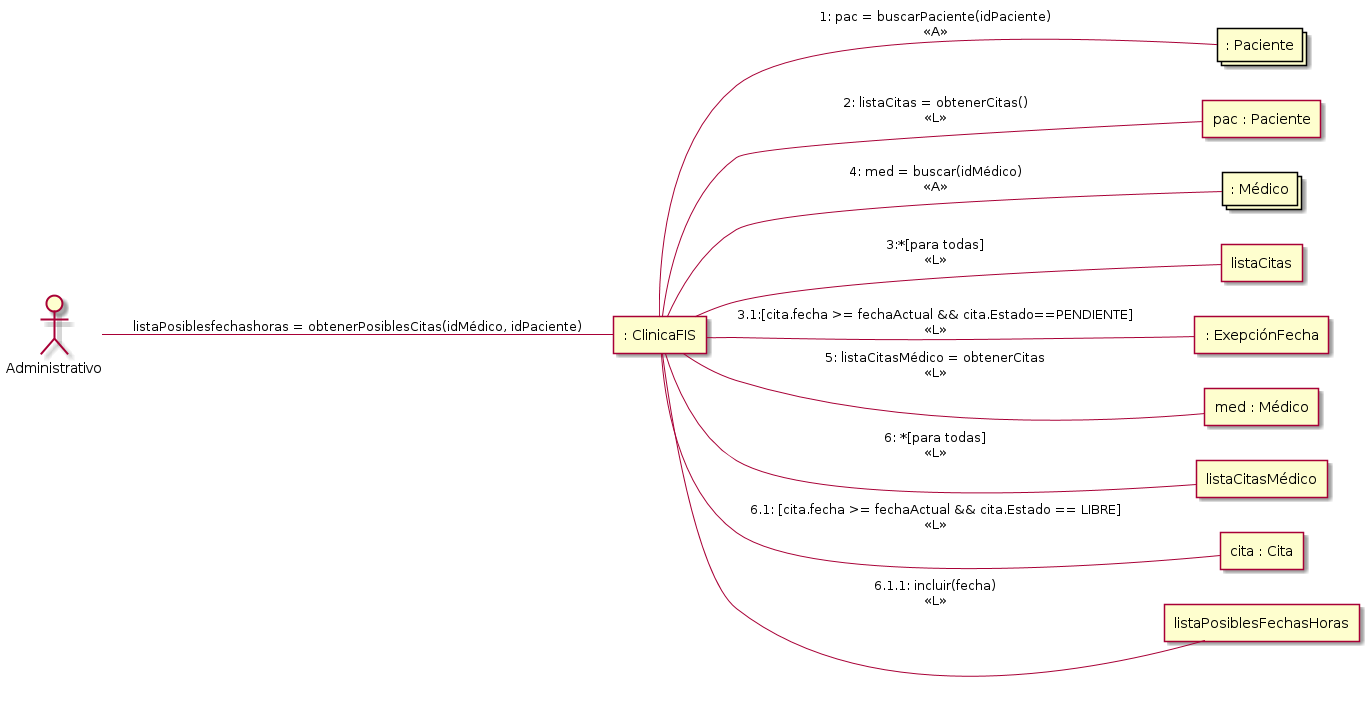

The diagram above was rendered by PlantUML. Its source (embedded in the PNG):
@startuml
left to right direction

actor Administrativo

agent ": ClinicaFIS" as FIS
collections ": Paciente" as p
agent "pac : Paciente" as pac
collections ": Médico" as m
agent listaCitas
agent ": ExepciónFecha" as exp
agent "med : Médico" as med
agent "listaCitasMédico" as l
agent "cita : Cita" as c
agent listaPosiblesFechasHoras

Administrativo -- FIS : "listaPosiblesfechashoras = obtenerPosiblesCitas(idMédico, idPaciente)"
FIS -- p : "1: pac = buscarPaciente(idPaciente)\n<<A>>"
FIS -- pac : "2: listaCitas = obtenerCitas()\n<<L>>"
FIS -- listaCitas : "3:*[para todas]\n<<L>>"
FIS -- exp : "3.1:[cita.fecha >= fechaActual && cita.Estado==PENDIENTE]\n<<L>>"
FIS -- m : "4: med = buscar(idMédico)\n<<A>>"
FIS -- med : "5: listaCitasMédico = obtenerCitas\n<<L>>"
FIS -- l : "6: *[para todas]\n<<L>>"
FIS -- c : "6.1: [cita.fecha >= fechaActual && cita.Estado == LIBRE]\n<<L>>"
FIS -- listaPosiblesFechasHoras : "6.1.1: incluir(fecha)\n<<L>>"
@enduml